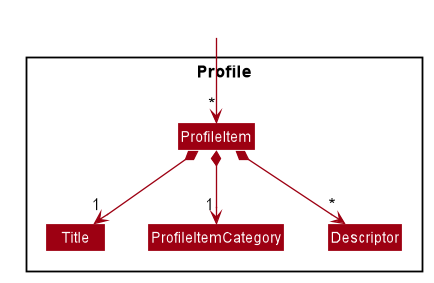

The diagram above was rendered by PlantUML. Its source (embedded in the PNG):
@startuml








skinparam BackgroundColor #FFFFFFF

skinparam Shadowing false

skinparam Class {
    FontColor #FFFFFF
    BorderThickness 1
    BorderColor #FFFFFF
    StereotypeFontColor #FFFFFF
    FontName Arial
}

skinparam Actor {
    BorderColor #000000
    Color #000000
    FontName Arial
}

skinparam Sequence {
    MessageAlign center
    BoxFontSize 15
    BoxPadding 0
    BoxFontColor #FFFFFF
    FontName Arial
}

skinparam Participant {
    FontColor #FFFFFFF
    Padding 20
}

skinparam MinClassWidth 50
skinparam ParticipantPadding 10
skinparam Shadowing false
skinparam DefaultTextAlignment center
skinparam packageStyle Rectangle

hide footbox
hide members
hide circle
skinparam arrowThickness 1.1
skinparam arrowColor #9D0012
skinparam classBackgroundColor #9D0012

Package Profile\n <<Rectangle>>{
Class ProfileItem
Class Title
Class ProfileItemCategory
Class Descriptor
}

Class HiddenOutside #FFFFFF
HiddenOutside --> "*" ProfileItem

ProfileItem *--> "1" Title
ProfileItem *--> "1" ProfileItemCategory
ProfileItem *--> "*" Descriptor

Title -[hidden]right-> ProfileItemCategory
ProfileItemCategory -[hidden]right-> Descriptor
@enduml